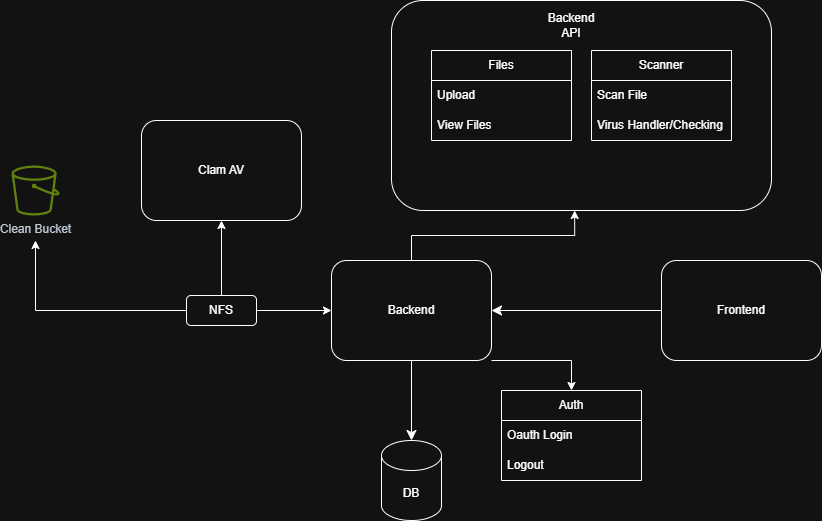

The diagram above was exported from draw.io. Its source (the exported page's mxGraphModel, read from the mxfile embedded in the PNG):
<mxGraphModel dx="2595" dy="859" grid="1" gridSize="10" guides="1" tooltips="1" connect="1" arrows="1" fold="1" page="1" pageScale="1" pageWidth="850" pageHeight="1100" math="0" shadow="0">
  <root>
    <mxCell id="0" />
    <mxCell id="1" parent="0" />
    <mxCell id="I08d_tAXyT_yDuSg127S-13" parent="1" style="rounded=1;whiteSpace=wrap;html=1;" value="" vertex="1">
      <mxGeometry height="210" width="380" x="380" y="80" as="geometry" />
    </mxCell>
    <mxCell id="-VGFTCx_ec9i3NQFjouz-5" edge="1" parent="1" source="-VGFTCx_ec9i3NQFjouz-1" style="edgeStyle=none;curved=1;rounded=0;orthogonalLoop=1;jettySize=auto;html=1;entryX=1;entryY=0.5;entryDx=0;entryDy=0;fontSize=12;startSize=8;endSize=8;" target="-VGFTCx_ec9i3NQFjouz-2">
      <mxGeometry relative="1" as="geometry" />
    </mxCell>
    <mxCell id="-VGFTCx_ec9i3NQFjouz-1" parent="1" style="rounded=1;whiteSpace=wrap;html=1;" value="Frontend" vertex="1">
      <mxGeometry height="100" width="160" x="650" y="340" as="geometry" />
    </mxCell>
    <mxCell id="-VGFTCx_ec9i3NQFjouz-4" edge="1" parent="1" source="-VGFTCx_ec9i3NQFjouz-2" style="edgeStyle=none;curved=1;rounded=0;orthogonalLoop=1;jettySize=auto;html=1;entryX=0.5;entryY=0;entryDx=0;entryDy=0;fontSize=12;startSize=8;endSize=8;entryPerimeter=0;" target="-VGFTCx_ec9i3NQFjouz-6">
      <mxGeometry relative="1" as="geometry">
        <mxPoint x="270" y="500" as="targetPoint" />
      </mxGeometry>
    </mxCell>
    <mxCell id="XCFgRnBYtEtiNkfN40Rd-14" edge="1" parent="1" source="-VGFTCx_ec9i3NQFjouz-2" style="edgeStyle=orthogonalEdgeStyle;rounded=0;orthogonalLoop=1;jettySize=auto;html=1;entryX=0.5;entryY=0;entryDx=0;entryDy=0;" target="XCFgRnBYtEtiNkfN40Rd-9">
      <mxGeometry relative="1" as="geometry">
        <Array as="points">
          <mxPoint x="560" y="440" />
        </Array>
      </mxGeometry>
    </mxCell>
    <mxCell id="-VGFTCx_ec9i3NQFjouz-2" parent="1" style="rounded=1;whiteSpace=wrap;html=1;" value="Backend" vertex="1">
      <mxGeometry height="100" width="160" x="320" y="340" as="geometry" />
    </mxCell>
    <mxCell id="-VGFTCx_ec9i3NQFjouz-6" parent="1" style="shape=cylinder3;whiteSpace=wrap;html=1;boundedLbl=1;backgroundOutline=1;size=15;" value="DB" vertex="1">
      <mxGeometry height="80" width="60" x="370" y="520" as="geometry" />
    </mxCell>
    <mxCell id="-VGFTCx_ec9i3NQFjouz-11" parent="1" style="swimlane;fontStyle=0;childLayout=stackLayout;horizontal=1;startSize=30;horizontalStack=0;resizeParent=1;resizeParentMax=0;resizeLast=0;collapsible=1;marginBottom=0;whiteSpace=wrap;html=1;" value="Files" vertex="1">
      <mxGeometry height="90" width="140" x="420" y="130" as="geometry">
        <mxRectangle height="30" width="60" x="210" y="80" as="alternateBounds" />
      </mxGeometry>
    </mxCell>
    <mxCell id="-VGFTCx_ec9i3NQFjouz-12" parent="-VGFTCx_ec9i3NQFjouz-11" style="text;strokeColor=none;fillColor=none;align=left;verticalAlign=middle;spacingLeft=4;spacingRight=4;overflow=hidden;points=[[0,0.5],[1,0.5]];portConstraint=eastwest;rotatable=0;whiteSpace=wrap;html=1;" value="Upload" vertex="1">
      <mxGeometry height="30" width="140" y="30" as="geometry" />
    </mxCell>
    <mxCell id="XCFgRnBYtEtiNkfN40Rd-6" parent="-VGFTCx_ec9i3NQFjouz-11" style="text;strokeColor=none;fillColor=none;align=left;verticalAlign=middle;spacingLeft=4;spacingRight=4;overflow=hidden;points=[[0,0.5],[1,0.5]];portConstraint=eastwest;rotatable=0;whiteSpace=wrap;html=1;" value="View Files" vertex="1">
      <mxGeometry height="30" width="140" y="60" as="geometry" />
    </mxCell>
    <mxCell id="XCFgRnBYtEtiNkfN40Rd-9" parent="1" style="swimlane;fontStyle=0;childLayout=stackLayout;horizontal=1;startSize=30;horizontalStack=0;resizeParent=1;resizeParentMax=0;resizeLast=0;collapsible=1;marginBottom=0;whiteSpace=wrap;html=1;" value="Auth" vertex="1">
      <mxGeometry height="90" width="140" x="490" y="470" as="geometry">
        <mxRectangle height="30" width="60" x="210" y="80" as="alternateBounds" />
      </mxGeometry>
    </mxCell>
    <mxCell id="XCFgRnBYtEtiNkfN40Rd-10" parent="XCFgRnBYtEtiNkfN40Rd-9" style="text;strokeColor=none;fillColor=none;align=left;verticalAlign=middle;spacingLeft=4;spacingRight=4;overflow=hidden;points=[[0,0.5],[1,0.5]];portConstraint=eastwest;rotatable=0;whiteSpace=wrap;html=1;" value="Oauth Login" vertex="1">
      <mxGeometry height="30" width="140" y="30" as="geometry" />
    </mxCell>
    <mxCell id="XCFgRnBYtEtiNkfN40Rd-11" parent="XCFgRnBYtEtiNkfN40Rd-9" style="text;strokeColor=none;fillColor=none;align=left;verticalAlign=middle;spacingLeft=4;spacingRight=4;overflow=hidden;points=[[0,0.5],[1,0.5]];portConstraint=eastwest;rotatable=0;whiteSpace=wrap;html=1;" value="Logout" vertex="1">
      <mxGeometry height="30" width="140" y="60" as="geometry" />
    </mxCell>
    <mxCell id="I08d_tAXyT_yDuSg127S-2" parent="1" style="swimlane;fontStyle=0;childLayout=stackLayout;horizontal=1;startSize=30;horizontalStack=0;resizeParent=1;resizeParentMax=0;resizeLast=0;collapsible=1;marginBottom=0;whiteSpace=wrap;html=1;" value="Scanner" vertex="1">
      <mxGeometry height="90" width="140" x="580" y="130" as="geometry">
        <mxRectangle height="30" width="60" x="210" y="80" as="alternateBounds" />
      </mxGeometry>
    </mxCell>
    <mxCell id="I08d_tAXyT_yDuSg127S-3" parent="I08d_tAXyT_yDuSg127S-2" style="text;strokeColor=none;fillColor=none;align=left;verticalAlign=middle;spacingLeft=4;spacingRight=4;overflow=hidden;points=[[0,0.5],[1,0.5]];portConstraint=eastwest;rotatable=0;whiteSpace=wrap;html=1;" value="Scan File" vertex="1">
      <mxGeometry height="30" width="140" y="30" as="geometry" />
    </mxCell>
    <mxCell id="I08d_tAXyT_yDuSg127S-8" parent="I08d_tAXyT_yDuSg127S-2" style="text;strokeColor=none;fillColor=none;align=left;verticalAlign=middle;spacingLeft=4;spacingRight=4;overflow=hidden;points=[[0,0.5],[1,0.5]];portConstraint=eastwest;rotatable=0;whiteSpace=wrap;html=1;" value="Virus Handler/Checking&amp;nbsp;" vertex="1">
      <mxGeometry height="30" width="140" y="60" as="geometry" />
    </mxCell>
    <mxCell id="I08d_tAXyT_yDuSg127S-11" parent="1" style="rounded=1;whiteSpace=wrap;html=1;" value="Clam AV" vertex="1">
      <mxGeometry height="100" width="160" x="130" y="200" as="geometry" />
    </mxCell>
    <mxCell id="I08d_tAXyT_yDuSg127S-14" parent="1" style="text;html=1;whiteSpace=wrap;strokeColor=none;fillColor=none;align=center;verticalAlign=middle;rounded=0;" value="Backend API" vertex="1">
      <mxGeometry height="30" width="60" x="530" y="90" as="geometry" />
    </mxCell>
    <mxCell id="I08d_tAXyT_yDuSg127S-16" parent="1" style="sketch=0;outlineConnect=0;fontColor=#232F3E;gradientColor=none;fillColor=#7AA116;strokeColor=none;dashed=0;verticalLabelPosition=bottom;verticalAlign=top;align=center;html=1;fontSize=12;fontStyle=0;aspect=fixed;pointerEvents=1;shape=mxgraph.aws4.bucket;" value="Clean Bucket" vertex="1">
      <mxGeometry height="50" width="48.07" y="245" as="geometry" />
    </mxCell>
    <mxCell id="I08d_tAXyT_yDuSg127S-19" edge="1" parent="1" source="-VGFTCx_ec9i3NQFjouz-2" style="edgeStyle=orthogonalEdgeStyle;rounded=0;orthogonalLoop=1;jettySize=auto;html=1;entryX=0.482;entryY=1;entryDx=0;entryDy=0;entryPerimeter=0;" target="I08d_tAXyT_yDuSg127S-13">
      <mxGeometry relative="1" as="geometry" />
    </mxCell>
    <mxCell id="716uj9suiNDfdO3nDxxW-2" edge="1" parent="1" source="716uj9suiNDfdO3nDxxW-1" style="edgeStyle=orthogonalEdgeStyle;rounded=0;orthogonalLoop=1;jettySize=auto;html=1;" target="I08d_tAXyT_yDuSg127S-11" value="">
      <mxGeometry relative="1" as="geometry" />
    </mxCell>
    <mxCell id="716uj9suiNDfdO3nDxxW-3" edge="1" parent="1" source="716uj9suiNDfdO3nDxxW-1" style="edgeStyle=orthogonalEdgeStyle;rounded=0;orthogonalLoop=1;jettySize=auto;html=1;" target="-VGFTCx_ec9i3NQFjouz-2" value="">
      <mxGeometry relative="1" as="geometry" />
    </mxCell>
    <mxCell id="716uj9suiNDfdO3nDxxW-4" edge="1" parent="1" source="716uj9suiNDfdO3nDxxW-1" style="edgeStyle=orthogonalEdgeStyle;rounded=0;orthogonalLoop=1;jettySize=auto;html=1;">
      <mxGeometry relative="1" as="geometry">
        <Array as="points">
          <mxPoint x="24" y="390" />
        </Array>
        <mxPoint x="24" y="320" as="targetPoint" />
      </mxGeometry>
    </mxCell>
    <mxCell id="716uj9suiNDfdO3nDxxW-1" parent="1" style="rounded=1;whiteSpace=wrap;html=1;" value="NFS" vertex="1">
      <mxGeometry height="30" width="70" x="175" y="375" as="geometry" />
    </mxCell>
  </root>
</mxGraphModel>